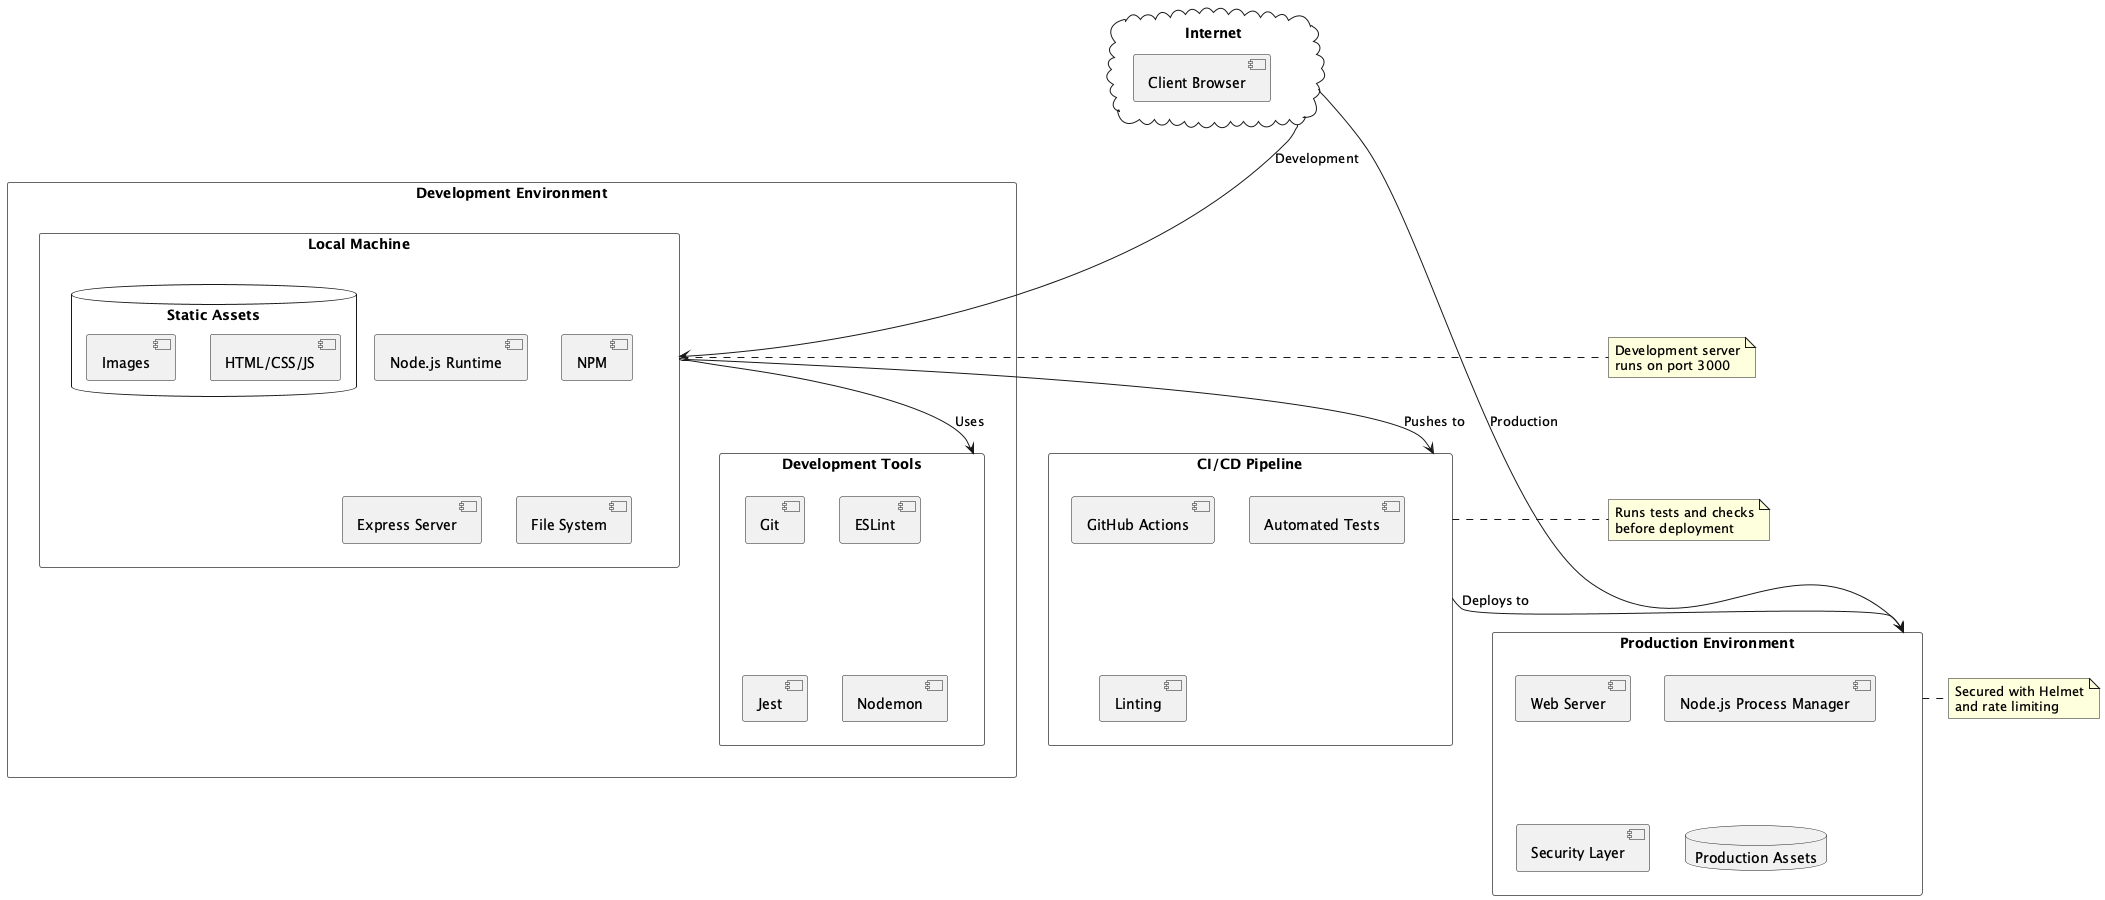

The diagram above was rendered by PlantUML. Its source (embedded in the PNG):
@startuml Personal Website Infrastructure Diagram

!define RECTANGLE class

skinparam rectangle {
    BackgroundColor White
    BorderColor #666666
}

cloud "Internet" as internet {
    [Client Browser]
}

rectangle "Development Environment" as dev {
    rectangle "Local Machine" as local {
        [Node.js Runtime]
        [NPM]
        [Express Server]
        [File System]
        
        database "Static Assets" as assets {
            [Images]
            [HTML/CSS/JS]
        }
    }
    
    rectangle "Development Tools" as tools {
        [Git]
        [ESLint]
        [Jest]
        [Nodemon]
    }
}

rectangle "CI/CD Pipeline" as cicd {
    [GitHub Actions]
    [Automated Tests]
    [Linting]
}

rectangle "Production Environment" as prod {
    [Web Server]
    [Node.js Process Manager]
    [Security Layer]
    database "Production Assets"
}

internet --> local : Development
internet --> prod : Production
local --> tools : Uses
local --> cicd : Pushes to
cicd --> prod : Deploys to

note right of local
  Development server
  runs on port 3000
end note

note right of prod
  Secured with Helmet
  and rate limiting
end note

note right of cicd
  Runs tests and checks
  before deployment
end note

@enduml